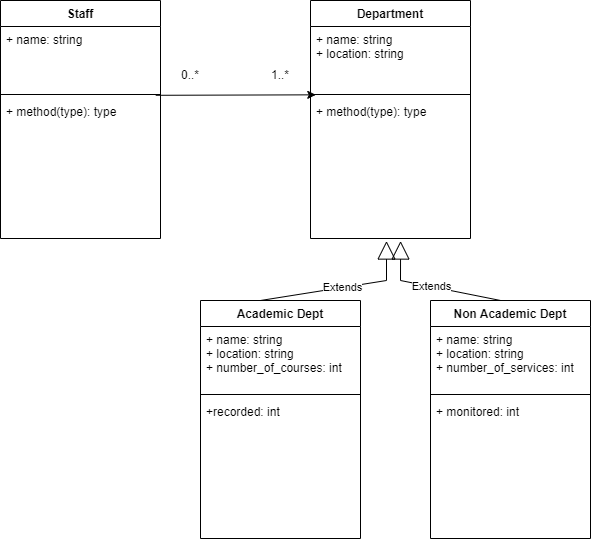

The diagram above was exported from draw.io. Its source (the exported page's mxGraphModel, read from the mxfile embedded in the PNG):
<mxGraphModel dx="1208" dy="555" grid="1" gridSize="10" guides="1" tooltips="1" connect="1" arrows="1" fold="1" page="1" pageScale="1" pageWidth="850" pageHeight="1100" math="0" shadow="0">
  <root>
    <mxCell id="0" />
    <mxCell id="1" parent="0" />
    <mxCell id="-CPe2EFv8nIprOUaxJcq-1" value="Staff" style="swimlane;fontStyle=1;align=center;verticalAlign=top;childLayout=stackLayout;horizontal=1;startSize=26;horizontalStack=0;resizeParent=1;resizeParentMax=0;resizeLast=0;collapsible=1;marginBottom=0;" vertex="1" parent="1">
      <mxGeometry x="140" y="300" width="160" height="238" as="geometry" />
    </mxCell>
    <mxCell id="-CPe2EFv8nIprOUaxJcq-2" value="+ name: string" style="text;strokeColor=none;fillColor=none;align=left;verticalAlign=top;spacingLeft=4;spacingRight=4;overflow=hidden;rotatable=0;points=[[0,0.5],[1,0.5]];portConstraint=eastwest;" vertex="1" parent="-CPe2EFv8nIprOUaxJcq-1">
      <mxGeometry y="26" width="160" height="64" as="geometry" />
    </mxCell>
    <mxCell id="-CPe2EFv8nIprOUaxJcq-3" value="" style="line;strokeWidth=1;fillColor=none;align=left;verticalAlign=middle;spacingTop=-1;spacingLeft=3;spacingRight=3;rotatable=0;labelPosition=right;points=[];portConstraint=eastwest;" vertex="1" parent="-CPe2EFv8nIprOUaxJcq-1">
      <mxGeometry y="90" width="160" height="8" as="geometry" />
    </mxCell>
    <mxCell id="-CPe2EFv8nIprOUaxJcq-4" value="+ method(type): type" style="text;strokeColor=none;fillColor=none;align=left;verticalAlign=top;spacingLeft=4;spacingRight=4;overflow=hidden;rotatable=0;points=[[0,0.5],[1,0.5]];portConstraint=eastwest;" vertex="1" parent="-CPe2EFv8nIprOUaxJcq-1">
      <mxGeometry y="98" width="160" height="140" as="geometry" />
    </mxCell>
    <mxCell id="-CPe2EFv8nIprOUaxJcq-5" value="Department" style="swimlane;fontStyle=1;align=center;verticalAlign=top;childLayout=stackLayout;horizontal=1;startSize=26;horizontalStack=0;resizeParent=1;resizeParentMax=0;resizeLast=0;collapsible=1;marginBottom=0;" vertex="1" parent="1">
      <mxGeometry x="450" y="300" width="160" height="238" as="geometry" />
    </mxCell>
    <mxCell id="-CPe2EFv8nIprOUaxJcq-6" value="+ name: string&#10;+ location: string" style="text;strokeColor=none;fillColor=none;align=left;verticalAlign=top;spacingLeft=4;spacingRight=4;overflow=hidden;rotatable=0;points=[[0,0.5],[1,0.5]];portConstraint=eastwest;" vertex="1" parent="-CPe2EFv8nIprOUaxJcq-5">
      <mxGeometry y="26" width="160" height="64" as="geometry" />
    </mxCell>
    <mxCell id="-CPe2EFv8nIprOUaxJcq-7" value="" style="line;strokeWidth=1;fillColor=none;align=left;verticalAlign=middle;spacingTop=-1;spacingLeft=3;spacingRight=3;rotatable=0;labelPosition=right;points=[];portConstraint=eastwest;" vertex="1" parent="-CPe2EFv8nIprOUaxJcq-5">
      <mxGeometry y="90" width="160" height="8" as="geometry" />
    </mxCell>
    <mxCell id="-CPe2EFv8nIprOUaxJcq-8" value="+ method(type): type" style="text;strokeColor=none;fillColor=none;align=left;verticalAlign=top;spacingLeft=4;spacingRight=4;overflow=hidden;rotatable=0;points=[[0,0.5],[1,0.5]];portConstraint=eastwest;" vertex="1" parent="-CPe2EFv8nIprOUaxJcq-5">
      <mxGeometry y="98" width="160" height="140" as="geometry" />
    </mxCell>
    <mxCell id="-CPe2EFv8nIprOUaxJcq-9" value="" style="endArrow=classic;html=1;rounded=0;exitX=0.97;exitY=0.599;exitDx=0;exitDy=0;exitPerimeter=0;entryX=0.033;entryY=0.542;entryDx=0;entryDy=0;entryPerimeter=0;" edge="1" parent="1" source="-CPe2EFv8nIprOUaxJcq-3" target="-CPe2EFv8nIprOUaxJcq-7">
      <mxGeometry width="50" height="50" relative="1" as="geometry">
        <mxPoint x="400" y="520" as="sourcePoint" />
        <mxPoint x="450" y="470" as="targetPoint" />
      </mxGeometry>
    </mxCell>
    <mxCell id="-CPe2EFv8nIprOUaxJcq-10" value="1..*" style="text;html=1;strokeColor=none;fillColor=none;align=center;verticalAlign=middle;whiteSpace=wrap;rounded=0;" vertex="1" parent="1">
      <mxGeometry x="390" y="360" width="60" height="30" as="geometry" />
    </mxCell>
    <mxCell id="-CPe2EFv8nIprOUaxJcq-11" value="0..*" style="text;html=1;strokeColor=none;fillColor=none;align=center;verticalAlign=middle;whiteSpace=wrap;rounded=0;" vertex="1" parent="1">
      <mxGeometry x="300" y="360" width="60" height="30" as="geometry" />
    </mxCell>
    <mxCell id="-CPe2EFv8nIprOUaxJcq-12" value="Academic Dept" style="swimlane;fontStyle=1;align=center;verticalAlign=top;childLayout=stackLayout;horizontal=1;startSize=26;horizontalStack=0;resizeParent=1;resizeParentMax=0;resizeLast=0;collapsible=1;marginBottom=0;" vertex="1" parent="1">
      <mxGeometry x="340" y="600" width="160" height="238" as="geometry" />
    </mxCell>
    <mxCell id="-CPe2EFv8nIprOUaxJcq-13" value="+ name: string&#10;+ location: string&#10;+ number_of_courses: int" style="text;strokeColor=none;fillColor=none;align=left;verticalAlign=top;spacingLeft=4;spacingRight=4;overflow=hidden;rotatable=0;points=[[0,0.5],[1,0.5]];portConstraint=eastwest;" vertex="1" parent="-CPe2EFv8nIprOUaxJcq-12">
      <mxGeometry y="26" width="160" height="64" as="geometry" />
    </mxCell>
    <mxCell id="-CPe2EFv8nIprOUaxJcq-14" value="" style="line;strokeWidth=1;fillColor=none;align=left;verticalAlign=middle;spacingTop=-1;spacingLeft=3;spacingRight=3;rotatable=0;labelPosition=right;points=[];portConstraint=eastwest;" vertex="1" parent="-CPe2EFv8nIprOUaxJcq-12">
      <mxGeometry y="90" width="160" height="8" as="geometry" />
    </mxCell>
    <mxCell id="-CPe2EFv8nIprOUaxJcq-15" value="+recorded: int" style="text;strokeColor=none;fillColor=none;align=left;verticalAlign=top;spacingLeft=4;spacingRight=4;overflow=hidden;rotatable=0;points=[[0,0.5],[1,0.5]];portConstraint=eastwest;" vertex="1" parent="-CPe2EFv8nIprOUaxJcq-12">
      <mxGeometry y="98" width="160" height="140" as="geometry" />
    </mxCell>
    <mxCell id="-CPe2EFv8nIprOUaxJcq-16" value="Non Academic Dept" style="swimlane;fontStyle=1;align=center;verticalAlign=top;childLayout=stackLayout;horizontal=1;startSize=26;horizontalStack=0;resizeParent=1;resizeParentMax=0;resizeLast=0;collapsible=1;marginBottom=0;" vertex="1" parent="1">
      <mxGeometry x="570" y="600" width="160" height="238" as="geometry" />
    </mxCell>
    <mxCell id="-CPe2EFv8nIprOUaxJcq-17" value="+ name: string&#10;+ location: string&#10;+ number_of_services: int" style="text;strokeColor=none;fillColor=none;align=left;verticalAlign=top;spacingLeft=4;spacingRight=4;overflow=hidden;rotatable=0;points=[[0,0.5],[1,0.5]];portConstraint=eastwest;" vertex="1" parent="-CPe2EFv8nIprOUaxJcq-16">
      <mxGeometry y="26" width="160" height="64" as="geometry" />
    </mxCell>
    <mxCell id="-CPe2EFv8nIprOUaxJcq-18" value="" style="line;strokeWidth=1;fillColor=none;align=left;verticalAlign=middle;spacingTop=-1;spacingLeft=3;spacingRight=3;rotatable=0;labelPosition=right;points=[];portConstraint=eastwest;" vertex="1" parent="-CPe2EFv8nIprOUaxJcq-16">
      <mxGeometry y="90" width="160" height="8" as="geometry" />
    </mxCell>
    <mxCell id="-CPe2EFv8nIprOUaxJcq-19" value="+ monitored: int" style="text;strokeColor=none;fillColor=none;align=left;verticalAlign=top;spacingLeft=4;spacingRight=4;overflow=hidden;rotatable=0;points=[[0,0.5],[1,0.5]];portConstraint=eastwest;" vertex="1" parent="-CPe2EFv8nIprOUaxJcq-16">
      <mxGeometry y="98" width="160" height="140" as="geometry" />
    </mxCell>
    <mxCell id="-CPe2EFv8nIprOUaxJcq-20" value="Extends" style="endArrow=block;endSize=16;endFill=0;html=1;rounded=0;exitX=0.375;exitY=0;exitDx=0;exitDy=0;exitPerimeter=0;entryX=0.475;entryY=1.018;entryDx=0;entryDy=0;entryPerimeter=0;" edge="1" parent="1" source="-CPe2EFv8nIprOUaxJcq-12" target="-CPe2EFv8nIprOUaxJcq-8">
      <mxGeometry width="160" relative="1" as="geometry">
        <mxPoint x="360" y="570" as="sourcePoint" />
        <mxPoint x="520" y="570" as="targetPoint" />
        <Array as="points">
          <mxPoint x="526" y="580" />
        </Array>
      </mxGeometry>
    </mxCell>
    <mxCell id="-CPe2EFv8nIprOUaxJcq-21" value="Extends" style="endArrow=block;endSize=16;endFill=0;html=1;rounded=0;exitX=0.438;exitY=0;exitDx=0;exitDy=0;exitPerimeter=0;entryX=0.563;entryY=1.018;entryDx=0;entryDy=0;entryPerimeter=0;" edge="1" parent="1" source="-CPe2EFv8nIprOUaxJcq-16" target="-CPe2EFv8nIprOUaxJcq-8">
      <mxGeometry width="160" relative="1" as="geometry">
        <mxPoint x="510" y="600" as="sourcePoint" />
        <mxPoint x="635.9999999999998" y="540.52" as="targetPoint" />
        <Array as="points">
          <mxPoint x="540" y="580" />
        </Array>
      </mxGeometry>
    </mxCell>
  </root>
</mxGraphModel>